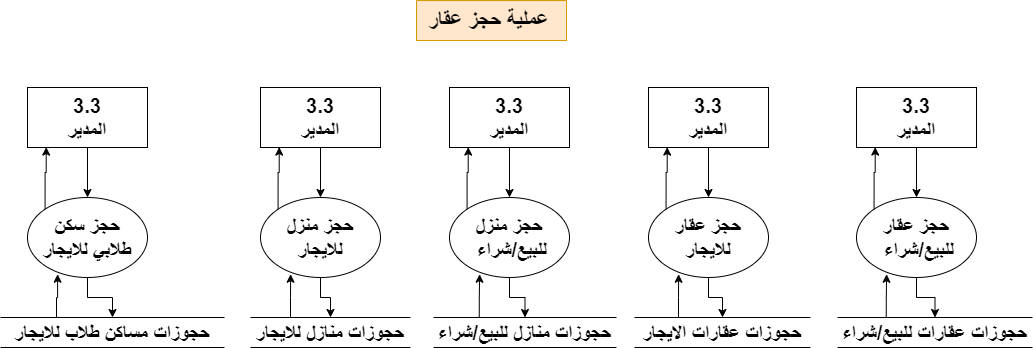

The diagram above was exported from draw.io. Its source (the exported page's mxGraphModel, read from the mxfile embedded in the PNG):
<mxGraphModel dx="880" dy="-676" grid="1" gridSize="10" guides="1" tooltips="1" connect="1" arrows="1" fold="1" page="1" pageScale="1" pageWidth="1920" pageHeight="1200" math="0" shadow="0">
  <root>
    <mxCell id="0" />
    <mxCell id="1" parent="0" />
    <mxCell id="qduNA_JtbvJl9cF8eVQ8-1" style="edgeStyle=orthogonalEdgeStyle;rounded=0;orthogonalLoop=1;jettySize=auto;html=1;" parent="1" source="qduNA_JtbvJl9cF8eVQ8-2" target="qduNA_JtbvJl9cF8eVQ8-4" edge="1">
      <mxGeometry relative="1" as="geometry" />
    </mxCell>
    <mxCell id="qduNA_JtbvJl9cF8eVQ8-2" value="&lt;font style=&quot;font-size: 20px;&quot;&gt;&lt;b&gt;3.3&lt;br&gt;المدير&lt;/b&gt;&lt;/font&gt;" style="rounded=0;whiteSpace=wrap;html=1;" parent="1" vertex="1">
      <mxGeometry x="1300" y="1401" width="120" height="60" as="geometry" />
    </mxCell>
    <mxCell id="qduNA_JtbvJl9cF8eVQ8-3" style="edgeStyle=orthogonalEdgeStyle;rounded=0;orthogonalLoop=1;jettySize=auto;html=1;" parent="1" source="qduNA_JtbvJl9cF8eVQ8-4" target="qduNA_JtbvJl9cF8eVQ8-5" edge="1">
      <mxGeometry relative="1" as="geometry" />
    </mxCell>
    <mxCell id="qduNA_JtbvJl9cF8eVQ8-4" value="&lt;span style=&quot;font-size: 20px;&quot;&gt;&lt;b&gt;حجز عقار&lt;br&gt;&amp;nbsp;للبيع/شراء&lt;br&gt;&lt;/b&gt;&lt;/span&gt;" style="ellipse;whiteSpace=wrap;html=1;" parent="1" vertex="1">
      <mxGeometry x="1300" y="1511" width="120" height="80" as="geometry" />
    </mxCell>
    <mxCell id="qduNA_JtbvJl9cF8eVQ8-5" value="&lt;font style=&quot;font-size: 20px;&quot;&gt;&lt;b&gt;حجوزات عقارات للبيع/شراء&lt;/b&gt;&lt;/font&gt;" style="shape=partialRectangle;whiteSpace=wrap;html=1;left=0;right=0;fillColor=none;" parent="1" vertex="1">
      <mxGeometry x="1281" y="1631" width="195" height="30" as="geometry" />
    </mxCell>
    <mxCell id="qduNA_JtbvJl9cF8eVQ8-6" style="edgeStyle=orthogonalEdgeStyle;rounded=0;orthogonalLoop=1;jettySize=auto;html=1;exitX=0.25;exitY=0;exitDx=0;exitDy=0;entryX=0.251;entryY=0.959;entryDx=0;entryDy=0;entryPerimeter=0;" parent="1" source="qduNA_JtbvJl9cF8eVQ8-5" target="qduNA_JtbvJl9cF8eVQ8-4" edge="1">
      <mxGeometry relative="1" as="geometry" />
    </mxCell>
    <mxCell id="qduNA_JtbvJl9cF8eVQ8-7" style="edgeStyle=orthogonalEdgeStyle;rounded=0;orthogonalLoop=1;jettySize=auto;html=1;exitX=0;exitY=0;exitDx=0;exitDy=0;entryX=0.156;entryY=0.993;entryDx=0;entryDy=0;entryPerimeter=0;" parent="1" source="qduNA_JtbvJl9cF8eVQ8-4" target="qduNA_JtbvJl9cF8eVQ8-2" edge="1">
      <mxGeometry relative="1" as="geometry" />
    </mxCell>
    <mxCell id="qduNA_JtbvJl9cF8eVQ8-8" value="&lt;font size=&quot;1&quot; style=&quot;&quot;&gt;&lt;b style=&quot;font-size: 22px;&quot;&gt;عملية حجز عقار&amp;nbsp;&lt;/b&gt;&lt;/font&gt;" style="text;html=1;align=center;verticalAlign=middle;resizable=0;points=[];autosize=1;strokeColor=#d79b00;fillColor=#ffe6cc;" parent="1" vertex="1">
      <mxGeometry x="860" y="1314" width="150" height="40" as="geometry" />
    </mxCell>
    <mxCell id="qduNA_JtbvJl9cF8eVQ8-9" style="edgeStyle=orthogonalEdgeStyle;rounded=0;orthogonalLoop=1;jettySize=auto;html=1;" parent="1" source="qduNA_JtbvJl9cF8eVQ8-10" target="qduNA_JtbvJl9cF8eVQ8-12" edge="1">
      <mxGeometry relative="1" as="geometry" />
    </mxCell>
    <mxCell id="qduNA_JtbvJl9cF8eVQ8-10" value="&lt;font style=&quot;font-size: 20px;&quot;&gt;&lt;b&gt;3.3&lt;br&gt;المدير&lt;/b&gt;&lt;/font&gt;" style="rounded=0;whiteSpace=wrap;html=1;" parent="1" vertex="1">
      <mxGeometry x="1092" y="1401" width="120" height="60" as="geometry" />
    </mxCell>
    <mxCell id="qduNA_JtbvJl9cF8eVQ8-11" style="edgeStyle=orthogonalEdgeStyle;rounded=0;orthogonalLoop=1;jettySize=auto;html=1;" parent="1" source="qduNA_JtbvJl9cF8eVQ8-12" target="qduNA_JtbvJl9cF8eVQ8-13" edge="1">
      <mxGeometry relative="1" as="geometry" />
    </mxCell>
    <mxCell id="qduNA_JtbvJl9cF8eVQ8-12" value="&lt;span style=&quot;font-size: 20px;&quot;&gt;&lt;b&gt;حجز عقار&lt;br&gt;للايجار&lt;br&gt;&lt;/b&gt;&lt;/span&gt;" style="ellipse;whiteSpace=wrap;html=1;" parent="1" vertex="1">
      <mxGeometry x="1092" y="1511" width="120" height="80" as="geometry" />
    </mxCell>
    <mxCell id="qduNA_JtbvJl9cF8eVQ8-13" value="&lt;font style=&quot;font-size: 20px;&quot;&gt;&lt;b&gt;حجوزات عقارات الايجار&lt;/b&gt;&lt;/font&gt;" style="shape=partialRectangle;whiteSpace=wrap;html=1;left=0;right=0;fillColor=none;" parent="1" vertex="1">
      <mxGeometry x="1078" y="1631" width="176" height="30" as="geometry" />
    </mxCell>
    <mxCell id="qduNA_JtbvJl9cF8eVQ8-14" style="edgeStyle=orthogonalEdgeStyle;rounded=0;orthogonalLoop=1;jettySize=auto;html=1;exitX=0.25;exitY=0;exitDx=0;exitDy=0;entryX=0.251;entryY=0.959;entryDx=0;entryDy=0;entryPerimeter=0;" parent="1" source="qduNA_JtbvJl9cF8eVQ8-13" target="qduNA_JtbvJl9cF8eVQ8-12" edge="1">
      <mxGeometry relative="1" as="geometry" />
    </mxCell>
    <mxCell id="qduNA_JtbvJl9cF8eVQ8-15" style="edgeStyle=orthogonalEdgeStyle;rounded=0;orthogonalLoop=1;jettySize=auto;html=1;exitX=0;exitY=0;exitDx=0;exitDy=0;entryX=0.156;entryY=0.993;entryDx=0;entryDy=0;entryPerimeter=0;" parent="1" source="qduNA_JtbvJl9cF8eVQ8-12" target="qduNA_JtbvJl9cF8eVQ8-10" edge="1">
      <mxGeometry relative="1" as="geometry" />
    </mxCell>
    <mxCell id="qduNA_JtbvJl9cF8eVQ8-16" style="edgeStyle=orthogonalEdgeStyle;rounded=0;orthogonalLoop=1;jettySize=auto;html=1;" parent="1" source="qduNA_JtbvJl9cF8eVQ8-17" target="qduNA_JtbvJl9cF8eVQ8-19" edge="1">
      <mxGeometry relative="1" as="geometry" />
    </mxCell>
    <mxCell id="qduNA_JtbvJl9cF8eVQ8-17" value="&lt;font style=&quot;font-size: 20px;&quot;&gt;&lt;b&gt;3.3&lt;br&gt;المدير&lt;/b&gt;&lt;/font&gt;" style="rounded=0;whiteSpace=wrap;html=1;" parent="1" vertex="1">
      <mxGeometry x="893" y="1401" width="120" height="60" as="geometry" />
    </mxCell>
    <mxCell id="qduNA_JtbvJl9cF8eVQ8-18" style="edgeStyle=orthogonalEdgeStyle;rounded=0;orthogonalLoop=1;jettySize=auto;html=1;" parent="1" source="qduNA_JtbvJl9cF8eVQ8-19" target="qduNA_JtbvJl9cF8eVQ8-20" edge="1">
      <mxGeometry relative="1" as="geometry" />
    </mxCell>
    <mxCell id="qduNA_JtbvJl9cF8eVQ8-19" value="&lt;span style=&quot;font-size: 20px;&quot;&gt;&lt;b&gt;حجز منزل&lt;br&gt;&amp;nbsp;للبيع/شراء&lt;br&gt;&lt;/b&gt;&lt;/span&gt;" style="ellipse;whiteSpace=wrap;html=1;" parent="1" vertex="1">
      <mxGeometry x="893" y="1511" width="120" height="80" as="geometry" />
    </mxCell>
    <mxCell id="qduNA_JtbvJl9cF8eVQ8-20" value="&lt;font style=&quot;font-size: 20px;&quot;&gt;&lt;b&gt;حجوزات منازل للبيع/شراء&lt;/b&gt;&lt;/font&gt;" style="shape=partialRectangle;whiteSpace=wrap;html=1;left=0;right=0;fillColor=none;" parent="1" vertex="1">
      <mxGeometry x="877" y="1631" width="183" height="30" as="geometry" />
    </mxCell>
    <mxCell id="qduNA_JtbvJl9cF8eVQ8-21" style="edgeStyle=orthogonalEdgeStyle;rounded=0;orthogonalLoop=1;jettySize=auto;html=1;exitX=0.25;exitY=0;exitDx=0;exitDy=0;entryX=0.251;entryY=0.959;entryDx=0;entryDy=0;entryPerimeter=0;" parent="1" source="qduNA_JtbvJl9cF8eVQ8-20" target="qduNA_JtbvJl9cF8eVQ8-19" edge="1">
      <mxGeometry relative="1" as="geometry" />
    </mxCell>
    <mxCell id="qduNA_JtbvJl9cF8eVQ8-22" style="edgeStyle=orthogonalEdgeStyle;rounded=0;orthogonalLoop=1;jettySize=auto;html=1;exitX=0;exitY=0;exitDx=0;exitDy=0;entryX=0.156;entryY=0.993;entryDx=0;entryDy=0;entryPerimeter=0;" parent="1" source="qduNA_JtbvJl9cF8eVQ8-19" target="qduNA_JtbvJl9cF8eVQ8-17" edge="1">
      <mxGeometry relative="1" as="geometry" />
    </mxCell>
    <mxCell id="qduNA_JtbvJl9cF8eVQ8-23" style="edgeStyle=orthogonalEdgeStyle;rounded=0;orthogonalLoop=1;jettySize=auto;html=1;" parent="1" source="qduNA_JtbvJl9cF8eVQ8-24" target="qduNA_JtbvJl9cF8eVQ8-26" edge="1">
      <mxGeometry relative="1" as="geometry" />
    </mxCell>
    <mxCell id="qduNA_JtbvJl9cF8eVQ8-24" value="&lt;font style=&quot;font-size: 20px;&quot;&gt;&lt;b&gt;3.3&lt;br&gt;المدير&lt;/b&gt;&lt;/font&gt;" style="rounded=0;whiteSpace=wrap;html=1;" parent="1" vertex="1">
      <mxGeometry x="704" y="1401" width="120" height="60" as="geometry" />
    </mxCell>
    <mxCell id="qduNA_JtbvJl9cF8eVQ8-25" style="edgeStyle=orthogonalEdgeStyle;rounded=0;orthogonalLoop=1;jettySize=auto;html=1;" parent="1" source="qduNA_JtbvJl9cF8eVQ8-26" target="qduNA_JtbvJl9cF8eVQ8-27" edge="1">
      <mxGeometry relative="1" as="geometry" />
    </mxCell>
    <mxCell id="qduNA_JtbvJl9cF8eVQ8-26" value="&lt;span style=&quot;font-size: 20px;&quot;&gt;&lt;b&gt;حجز منزل&lt;br&gt;للايجار&lt;br&gt;&lt;/b&gt;&lt;/span&gt;" style="ellipse;whiteSpace=wrap;html=1;" parent="1" vertex="1">
      <mxGeometry x="704" y="1511" width="120" height="80" as="geometry" />
    </mxCell>
    <mxCell id="qduNA_JtbvJl9cF8eVQ8-27" value="&lt;font style=&quot;font-size: 20px;&quot;&gt;&lt;b&gt;حجوزات منازل للايجار&lt;/b&gt;&lt;/font&gt;" style="shape=partialRectangle;whiteSpace=wrap;html=1;left=0;right=0;fillColor=none;" parent="1" vertex="1">
      <mxGeometry x="694" y="1631" width="160" height="30" as="geometry" />
    </mxCell>
    <mxCell id="qduNA_JtbvJl9cF8eVQ8-28" style="edgeStyle=orthogonalEdgeStyle;rounded=0;orthogonalLoop=1;jettySize=auto;html=1;exitX=0.25;exitY=0;exitDx=0;exitDy=0;entryX=0.251;entryY=0.959;entryDx=0;entryDy=0;entryPerimeter=0;" parent="1" source="qduNA_JtbvJl9cF8eVQ8-27" target="qduNA_JtbvJl9cF8eVQ8-26" edge="1">
      <mxGeometry relative="1" as="geometry" />
    </mxCell>
    <mxCell id="qduNA_JtbvJl9cF8eVQ8-29" style="edgeStyle=orthogonalEdgeStyle;rounded=0;orthogonalLoop=1;jettySize=auto;html=1;exitX=0;exitY=0;exitDx=0;exitDy=0;entryX=0.156;entryY=0.993;entryDx=0;entryDy=0;entryPerimeter=0;" parent="1" source="qduNA_JtbvJl9cF8eVQ8-26" target="qduNA_JtbvJl9cF8eVQ8-24" edge="1">
      <mxGeometry relative="1" as="geometry" />
    </mxCell>
    <mxCell id="qduNA_JtbvJl9cF8eVQ8-30" style="edgeStyle=orthogonalEdgeStyle;rounded=0;orthogonalLoop=1;jettySize=auto;html=1;" parent="1" source="qduNA_JtbvJl9cF8eVQ8-31" target="qduNA_JtbvJl9cF8eVQ8-33" edge="1">
      <mxGeometry relative="1" as="geometry" />
    </mxCell>
    <mxCell id="qduNA_JtbvJl9cF8eVQ8-31" value="&lt;font style=&quot;font-size: 20px;&quot;&gt;&lt;b&gt;3.3&lt;br&gt;المدير&lt;/b&gt;&lt;/font&gt;" style="rounded=0;whiteSpace=wrap;html=1;" parent="1" vertex="1">
      <mxGeometry x="471" y="1401" width="120" height="60" as="geometry" />
    </mxCell>
    <mxCell id="qduNA_JtbvJl9cF8eVQ8-32" style="edgeStyle=orthogonalEdgeStyle;rounded=0;orthogonalLoop=1;jettySize=auto;html=1;" parent="1" source="qduNA_JtbvJl9cF8eVQ8-33" target="qduNA_JtbvJl9cF8eVQ8-34" edge="1">
      <mxGeometry relative="1" as="geometry" />
    </mxCell>
    <mxCell id="qduNA_JtbvJl9cF8eVQ8-33" value="&lt;span style=&quot;font-size: 20px;&quot;&gt;&lt;b&gt;حجز سكن&lt;br&gt;&amp;nbsp;طلابي للايجار&amp;nbsp;&lt;br&gt;&lt;/b&gt;&lt;/span&gt;" style="ellipse;whiteSpace=wrap;html=1;" parent="1" vertex="1">
      <mxGeometry x="471" y="1511" width="120" height="80" as="geometry" />
    </mxCell>
    <mxCell id="qduNA_JtbvJl9cF8eVQ8-34" value="&lt;font style=&quot;font-size: 20px;&quot;&gt;&lt;b&gt;حجوزات مساكن طلاب للايجار&lt;/b&gt;&lt;/font&gt;" style="shape=partialRectangle;whiteSpace=wrap;html=1;left=0;right=0;fillColor=none;" parent="1" vertex="1">
      <mxGeometry x="444" y="1631" width="224" height="30" as="geometry" />
    </mxCell>
    <mxCell id="qduNA_JtbvJl9cF8eVQ8-35" style="edgeStyle=orthogonalEdgeStyle;rounded=0;orthogonalLoop=1;jettySize=auto;html=1;exitX=0.25;exitY=0;exitDx=0;exitDy=0;entryX=0.251;entryY=0.959;entryDx=0;entryDy=0;entryPerimeter=0;" parent="1" source="qduNA_JtbvJl9cF8eVQ8-34" target="qduNA_JtbvJl9cF8eVQ8-33" edge="1">
      <mxGeometry relative="1" as="geometry" />
    </mxCell>
    <mxCell id="qduNA_JtbvJl9cF8eVQ8-36" style="edgeStyle=orthogonalEdgeStyle;rounded=0;orthogonalLoop=1;jettySize=auto;html=1;exitX=0;exitY=0;exitDx=0;exitDy=0;entryX=0.156;entryY=0.993;entryDx=0;entryDy=0;entryPerimeter=0;" parent="1" source="qduNA_JtbvJl9cF8eVQ8-33" target="qduNA_JtbvJl9cF8eVQ8-31" edge="1">
      <mxGeometry relative="1" as="geometry" />
    </mxCell>
  </root>
</mxGraphModel>